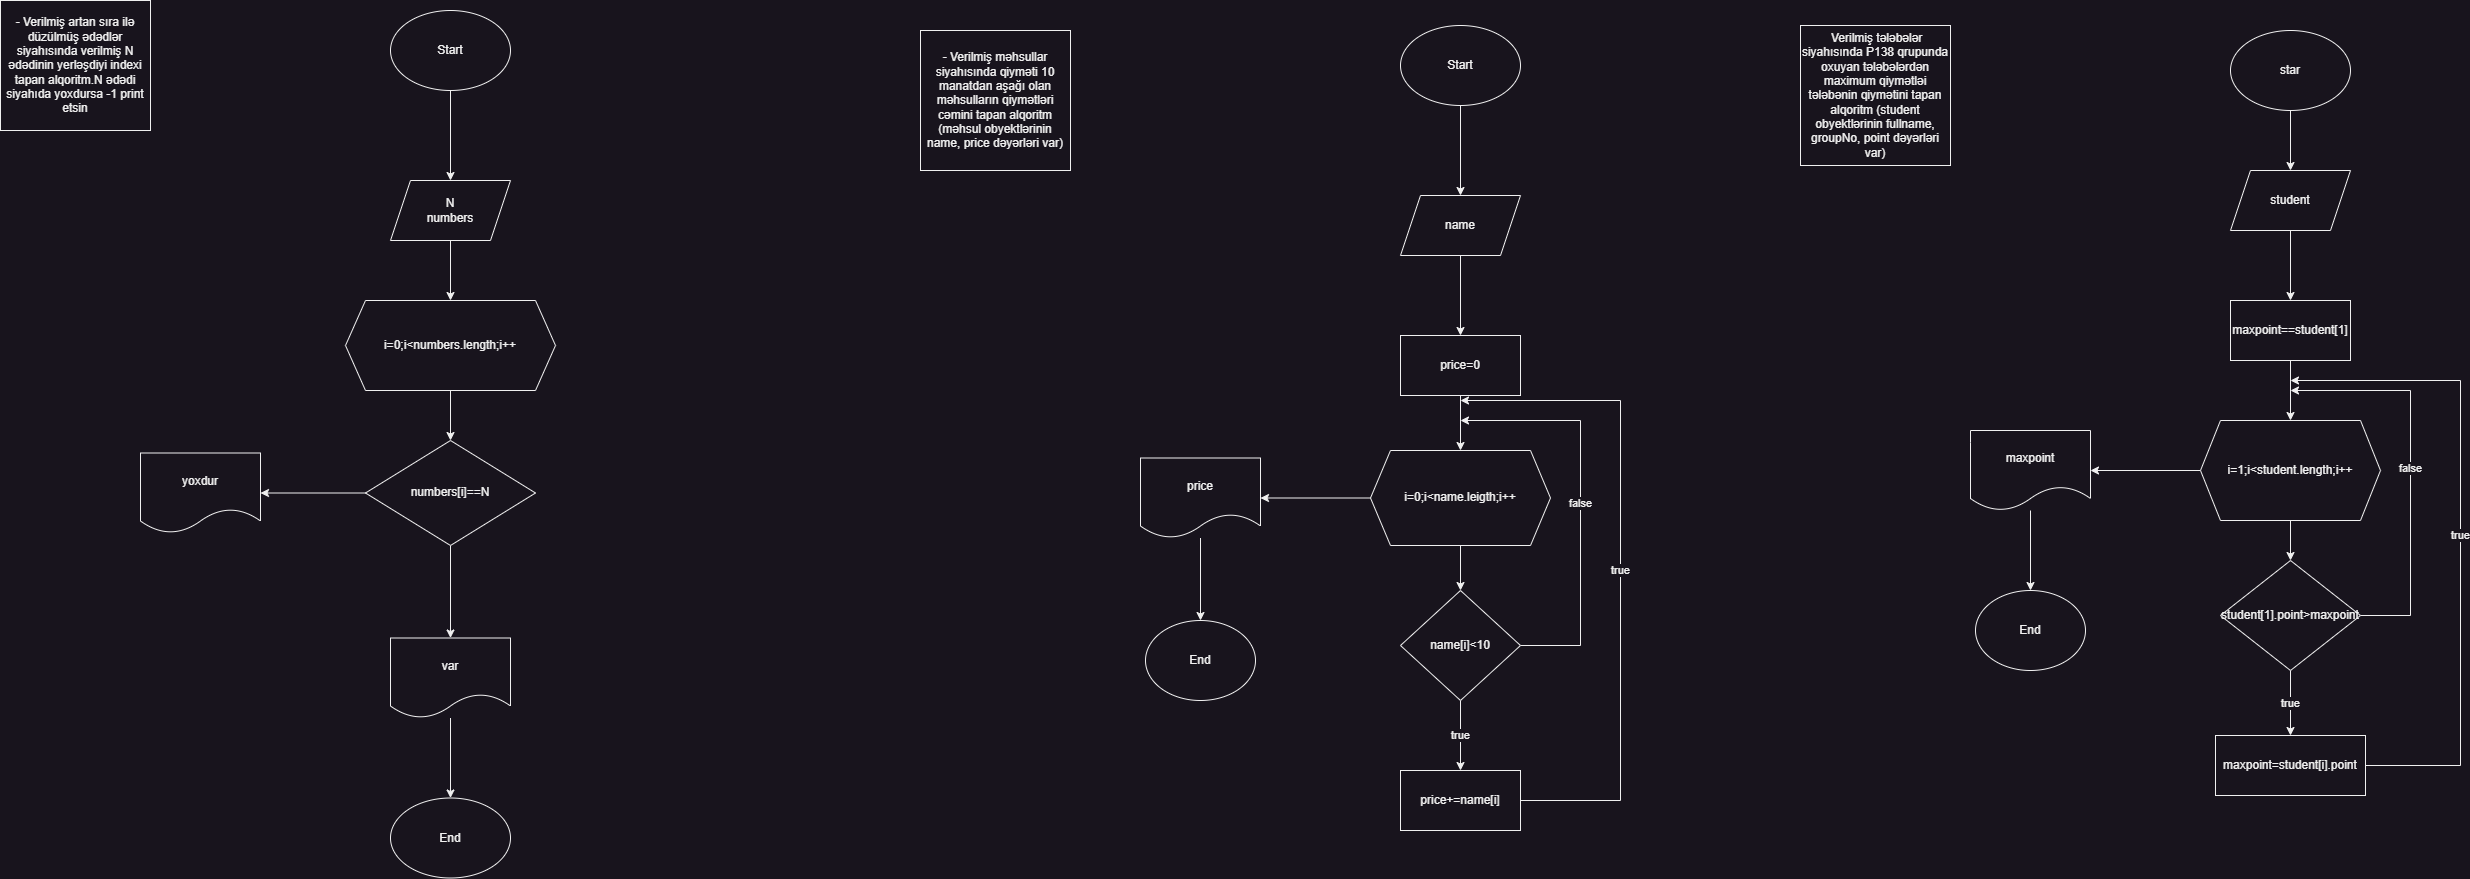

The diagram above was exported from draw.io. Its source (the exported page's mxGraphModel, read from the mxfile embedded in the PNG):
<mxGraphModel dx="1793" dy="971" grid="1" gridSize="10" guides="1" tooltips="1" connect="1" arrows="1" fold="1" page="1" pageScale="1" pageWidth="850" pageHeight="1100" math="0" shadow="0">
  <root>
    <mxCell id="0" />
    <mxCell id="1" parent="0" />
    <mxCell id="ll2UPl9-uwLafEW_6ALm-1" value="- Verilmiş artan sıra ilə düzülmüş ədədlər siyahısında verilmiş N ədədinin yerləşdiyi indexi tapan alqoritm.N ədədi siyahıda yoxdursa -1 print etsin" style="rounded=0;whiteSpace=wrap;html=1;" vertex="1" parent="1">
      <mxGeometry x="50" y="40" width="150" height="130" as="geometry" />
    </mxCell>
    <mxCell id="ll2UPl9-uwLafEW_6ALm-2" value="" style="edgeStyle=orthogonalEdgeStyle;rounded=0;orthogonalLoop=1;jettySize=auto;html=1;" edge="1" parent="1" source="ll2UPl9-uwLafEW_6ALm-3" target="ll2UPl9-uwLafEW_6ALm-5">
      <mxGeometry relative="1" as="geometry" />
    </mxCell>
    <mxCell id="ll2UPl9-uwLafEW_6ALm-3" value="Start" style="ellipse;whiteSpace=wrap;html=1;" vertex="1" parent="1">
      <mxGeometry x="440" y="50" width="120" height="80" as="geometry" />
    </mxCell>
    <mxCell id="ll2UPl9-uwLafEW_6ALm-4" value="" style="edgeStyle=orthogonalEdgeStyle;rounded=0;orthogonalLoop=1;jettySize=auto;html=1;" edge="1" parent="1" source="ll2UPl9-uwLafEW_6ALm-5" target="ll2UPl9-uwLafEW_6ALm-7">
      <mxGeometry relative="1" as="geometry" />
    </mxCell>
    <mxCell id="ll2UPl9-uwLafEW_6ALm-5" value="N&lt;br&gt;numbers" style="shape=parallelogram;perimeter=parallelogramPerimeter;whiteSpace=wrap;html=1;fixedSize=1;" vertex="1" parent="1">
      <mxGeometry x="440" y="220" width="120" height="60" as="geometry" />
    </mxCell>
    <mxCell id="ll2UPl9-uwLafEW_6ALm-6" value="" style="edgeStyle=orthogonalEdgeStyle;rounded=0;orthogonalLoop=1;jettySize=auto;html=1;" edge="1" parent="1" source="ll2UPl9-uwLafEW_6ALm-7" target="ll2UPl9-uwLafEW_6ALm-10">
      <mxGeometry relative="1" as="geometry" />
    </mxCell>
    <mxCell id="ll2UPl9-uwLafEW_6ALm-7" value="i=0;i&amp;lt;numbers.length;i++" style="shape=hexagon;perimeter=hexagonPerimeter2;whiteSpace=wrap;html=1;fixedSize=1;" vertex="1" parent="1">
      <mxGeometry x="395" y="340" width="210" height="90" as="geometry" />
    </mxCell>
    <mxCell id="ll2UPl9-uwLafEW_6ALm-8" value="" style="edgeStyle=orthogonalEdgeStyle;rounded=0;orthogonalLoop=1;jettySize=auto;html=1;" edge="1" parent="1" source="ll2UPl9-uwLafEW_6ALm-10" target="ll2UPl9-uwLafEW_6ALm-12">
      <mxGeometry relative="1" as="geometry" />
    </mxCell>
    <mxCell id="ll2UPl9-uwLafEW_6ALm-9" value="" style="edgeStyle=orthogonalEdgeStyle;rounded=0;orthogonalLoop=1;jettySize=auto;html=1;" edge="1" parent="1" source="ll2UPl9-uwLafEW_6ALm-10" target="ll2UPl9-uwLafEW_6ALm-13">
      <mxGeometry relative="1" as="geometry" />
    </mxCell>
    <mxCell id="ll2UPl9-uwLafEW_6ALm-10" value="numbers[i]==N" style="rhombus;whiteSpace=wrap;html=1;" vertex="1" parent="1">
      <mxGeometry x="415" y="480" width="170" height="105" as="geometry" />
    </mxCell>
    <mxCell id="ll2UPl9-uwLafEW_6ALm-11" value="" style="edgeStyle=orthogonalEdgeStyle;rounded=0;orthogonalLoop=1;jettySize=auto;html=1;" edge="1" parent="1" source="ll2UPl9-uwLafEW_6ALm-12" target="ll2UPl9-uwLafEW_6ALm-14">
      <mxGeometry relative="1" as="geometry" />
    </mxCell>
    <mxCell id="ll2UPl9-uwLafEW_6ALm-12" value="var" style="shape=document;whiteSpace=wrap;html=1;boundedLbl=1;" vertex="1" parent="1">
      <mxGeometry x="440" y="677.5" width="120" height="80" as="geometry" />
    </mxCell>
    <mxCell id="ll2UPl9-uwLafEW_6ALm-13" value="yoxdur" style="shape=document;whiteSpace=wrap;html=1;boundedLbl=1;" vertex="1" parent="1">
      <mxGeometry x="190" y="492.5" width="120" height="80" as="geometry" />
    </mxCell>
    <mxCell id="ll2UPl9-uwLafEW_6ALm-14" value="End" style="ellipse;whiteSpace=wrap;html=1;" vertex="1" parent="1">
      <mxGeometry x="440" y="837.5" width="120" height="80" as="geometry" />
    </mxCell>
    <mxCell id="ll2UPl9-uwLafEW_6ALm-15" value="- Verilmiş məhsullar siyahısında qiyməti 10 manatdan aşağı olan məhsulların qiymətləri cəmini tapan alqoritm (məhsul obyektlərinin name, price dəyərləri var)" style="rounded=0;whiteSpace=wrap;html=1;" vertex="1" parent="1">
      <mxGeometry x="970" y="70" width="150" height="140" as="geometry" />
    </mxCell>
    <mxCell id="ll2UPl9-uwLafEW_6ALm-16" value="" style="edgeStyle=orthogonalEdgeStyle;rounded=0;orthogonalLoop=1;jettySize=auto;html=1;" edge="1" parent="1" source="ll2UPl9-uwLafEW_6ALm-17" target="ll2UPl9-uwLafEW_6ALm-19">
      <mxGeometry relative="1" as="geometry" />
    </mxCell>
    <mxCell id="ll2UPl9-uwLafEW_6ALm-17" value="Start" style="ellipse;whiteSpace=wrap;html=1;" vertex="1" parent="1">
      <mxGeometry x="1450" y="65" width="120" height="80" as="geometry" />
    </mxCell>
    <mxCell id="ll2UPl9-uwLafEW_6ALm-18" value="" style="edgeStyle=orthogonalEdgeStyle;rounded=0;orthogonalLoop=1;jettySize=auto;html=1;" edge="1" parent="1" source="ll2UPl9-uwLafEW_6ALm-19" target="ll2UPl9-uwLafEW_6ALm-21">
      <mxGeometry relative="1" as="geometry" />
    </mxCell>
    <mxCell id="ll2UPl9-uwLafEW_6ALm-19" value="name" style="shape=parallelogram;perimeter=parallelogramPerimeter;whiteSpace=wrap;html=1;fixedSize=1;" vertex="1" parent="1">
      <mxGeometry x="1450" y="235" width="120" height="60" as="geometry" />
    </mxCell>
    <mxCell id="ll2UPl9-uwLafEW_6ALm-20" value="" style="edgeStyle=orthogonalEdgeStyle;rounded=0;orthogonalLoop=1;jettySize=auto;html=1;" edge="1" parent="1" source="ll2UPl9-uwLafEW_6ALm-21" target="ll2UPl9-uwLafEW_6ALm-24">
      <mxGeometry relative="1" as="geometry" />
    </mxCell>
    <mxCell id="ll2UPl9-uwLafEW_6ALm-21" value="price=0&lt;br&gt;" style="whiteSpace=wrap;html=1;" vertex="1" parent="1">
      <mxGeometry x="1450" y="375" width="120" height="60" as="geometry" />
    </mxCell>
    <mxCell id="ll2UPl9-uwLafEW_6ALm-22" value="" style="edgeStyle=orthogonalEdgeStyle;rounded=0;orthogonalLoop=1;jettySize=auto;html=1;" edge="1" parent="1" source="ll2UPl9-uwLafEW_6ALm-24" target="ll2UPl9-uwLafEW_6ALm-27">
      <mxGeometry relative="1" as="geometry" />
    </mxCell>
    <mxCell id="ll2UPl9-uwLafEW_6ALm-23" value="" style="edgeStyle=orthogonalEdgeStyle;rounded=0;orthogonalLoop=1;jettySize=auto;html=1;" edge="1" parent="1" source="ll2UPl9-uwLafEW_6ALm-24" target="ll2UPl9-uwLafEW_6ALm-31">
      <mxGeometry relative="1" as="geometry" />
    </mxCell>
    <mxCell id="ll2UPl9-uwLafEW_6ALm-24" value="i=0;i&amp;lt;name.leigth;i++" style="shape=hexagon;perimeter=hexagonPerimeter2;whiteSpace=wrap;html=1;fixedSize=1;" vertex="1" parent="1">
      <mxGeometry x="1420" y="490" width="180" height="95" as="geometry" />
    </mxCell>
    <mxCell id="ll2UPl9-uwLafEW_6ALm-25" value="true" style="edgeStyle=orthogonalEdgeStyle;rounded=0;orthogonalLoop=1;jettySize=auto;html=1;" edge="1" parent="1" source="ll2UPl9-uwLafEW_6ALm-27" target="ll2UPl9-uwLafEW_6ALm-29">
      <mxGeometry relative="1" as="geometry" />
    </mxCell>
    <mxCell id="ll2UPl9-uwLafEW_6ALm-26" value="false" style="edgeStyle=orthogonalEdgeStyle;rounded=0;orthogonalLoop=1;jettySize=auto;html=1;" edge="1" parent="1" source="ll2UPl9-uwLafEW_6ALm-27">
      <mxGeometry relative="1" as="geometry">
        <mxPoint x="1510" y="460" as="targetPoint" />
        <Array as="points">
          <mxPoint x="1630" y="685" />
          <mxPoint x="1630" y="460" />
        </Array>
      </mxGeometry>
    </mxCell>
    <mxCell id="ll2UPl9-uwLafEW_6ALm-27" value="name[i]&amp;lt;10" style="rhombus;whiteSpace=wrap;html=1;" vertex="1" parent="1">
      <mxGeometry x="1450" y="630" width="120" height="110" as="geometry" />
    </mxCell>
    <mxCell id="ll2UPl9-uwLafEW_6ALm-28" value="true" style="edgeStyle=orthogonalEdgeStyle;rounded=0;orthogonalLoop=1;jettySize=auto;html=1;" edge="1" parent="1" source="ll2UPl9-uwLafEW_6ALm-29">
      <mxGeometry relative="1" as="geometry">
        <mxPoint x="1510" y="440" as="targetPoint" />
        <Array as="points">
          <mxPoint x="1670" y="840" />
          <mxPoint x="1670" y="440" />
        </Array>
      </mxGeometry>
    </mxCell>
    <mxCell id="ll2UPl9-uwLafEW_6ALm-29" value="price+=name[i]" style="whiteSpace=wrap;html=1;" vertex="1" parent="1">
      <mxGeometry x="1450" y="810" width="120" height="60" as="geometry" />
    </mxCell>
    <mxCell id="ll2UPl9-uwLafEW_6ALm-30" value="" style="edgeStyle=orthogonalEdgeStyle;rounded=0;orthogonalLoop=1;jettySize=auto;html=1;" edge="1" parent="1" source="ll2UPl9-uwLafEW_6ALm-31" target="ll2UPl9-uwLafEW_6ALm-32">
      <mxGeometry relative="1" as="geometry" />
    </mxCell>
    <mxCell id="ll2UPl9-uwLafEW_6ALm-31" value="price" style="shape=document;whiteSpace=wrap;html=1;boundedLbl=1;" vertex="1" parent="1">
      <mxGeometry x="1190" y="497.5" width="120" height="80" as="geometry" />
    </mxCell>
    <mxCell id="ll2UPl9-uwLafEW_6ALm-32" value="End" style="ellipse;whiteSpace=wrap;html=1;" vertex="1" parent="1">
      <mxGeometry x="1195" y="660" width="110" height="80" as="geometry" />
    </mxCell>
    <mxCell id="ll2UPl9-uwLafEW_6ALm-33" value="&amp;nbsp;Verilmiş tələbələr siyahısında P138 qrupunda oxuyan tələbələrdən maximum qiymətləi tələbənin qiymətini tapan alqoritm (student obyektlərinin fullname, groupNo, point dəyərləri var)" style="rounded=0;whiteSpace=wrap;html=1;" vertex="1" parent="1">
      <mxGeometry x="1850" y="65" width="150" height="140" as="geometry" />
    </mxCell>
    <mxCell id="ll2UPl9-uwLafEW_6ALm-34" value="" style="edgeStyle=orthogonalEdgeStyle;rounded=0;orthogonalLoop=1;jettySize=auto;html=1;" edge="1" parent="1" source="ll2UPl9-uwLafEW_6ALm-35" target="ll2UPl9-uwLafEW_6ALm-37">
      <mxGeometry relative="1" as="geometry" />
    </mxCell>
    <mxCell id="ll2UPl9-uwLafEW_6ALm-35" value="star" style="ellipse;whiteSpace=wrap;html=1;" vertex="1" parent="1">
      <mxGeometry x="2280" y="70" width="120" height="80" as="geometry" />
    </mxCell>
    <mxCell id="ll2UPl9-uwLafEW_6ALm-36" value="" style="edgeStyle=orthogonalEdgeStyle;rounded=0;orthogonalLoop=1;jettySize=auto;html=1;" edge="1" parent="1" source="ll2UPl9-uwLafEW_6ALm-37" target="ll2UPl9-uwLafEW_6ALm-39">
      <mxGeometry relative="1" as="geometry" />
    </mxCell>
    <mxCell id="ll2UPl9-uwLafEW_6ALm-37" value="student" style="shape=parallelogram;perimeter=parallelogramPerimeter;whiteSpace=wrap;html=1;fixedSize=1;" vertex="1" parent="1">
      <mxGeometry x="2280" y="210" width="120" height="60" as="geometry" />
    </mxCell>
    <mxCell id="ll2UPl9-uwLafEW_6ALm-38" value="" style="edgeStyle=orthogonalEdgeStyle;rounded=0;orthogonalLoop=1;jettySize=auto;html=1;" edge="1" parent="1" source="ll2UPl9-uwLafEW_6ALm-39" target="ll2UPl9-uwLafEW_6ALm-42">
      <mxGeometry relative="1" as="geometry" />
    </mxCell>
    <mxCell id="ll2UPl9-uwLafEW_6ALm-39" value="maxpoint==student[1]" style="whiteSpace=wrap;html=1;" vertex="1" parent="1">
      <mxGeometry x="2280" y="340" width="120" height="60" as="geometry" />
    </mxCell>
    <mxCell id="ll2UPl9-uwLafEW_6ALm-40" value="" style="edgeStyle=orthogonalEdgeStyle;rounded=0;orthogonalLoop=1;jettySize=auto;html=1;" edge="1" parent="1" source="ll2UPl9-uwLafEW_6ALm-42" target="ll2UPl9-uwLafEW_6ALm-49">
      <mxGeometry relative="1" as="geometry" />
    </mxCell>
    <mxCell id="ll2UPl9-uwLafEW_6ALm-41" value="" style="edgeStyle=orthogonalEdgeStyle;rounded=0;orthogonalLoop=1;jettySize=auto;html=1;" edge="1" parent="1" source="ll2UPl9-uwLafEW_6ALm-42" target="ll2UPl9-uwLafEW_6ALm-45">
      <mxGeometry relative="1" as="geometry" />
    </mxCell>
    <mxCell id="ll2UPl9-uwLafEW_6ALm-42" value="i=1;i&amp;lt;student.length;i++" style="shape=hexagon;perimeter=hexagonPerimeter2;whiteSpace=wrap;html=1;fixedSize=1;" vertex="1" parent="1">
      <mxGeometry x="2250" y="460" width="180" height="100" as="geometry" />
    </mxCell>
    <mxCell id="ll2UPl9-uwLafEW_6ALm-43" value="true" style="edgeStyle=orthogonalEdgeStyle;rounded=0;orthogonalLoop=1;jettySize=auto;html=1;" edge="1" parent="1" source="ll2UPl9-uwLafEW_6ALm-45" target="ll2UPl9-uwLafEW_6ALm-47">
      <mxGeometry relative="1" as="geometry" />
    </mxCell>
    <mxCell id="ll2UPl9-uwLafEW_6ALm-44" value="false" style="edgeStyle=orthogonalEdgeStyle;rounded=0;orthogonalLoop=1;jettySize=auto;html=1;" edge="1" parent="1" source="ll2UPl9-uwLafEW_6ALm-45">
      <mxGeometry relative="1" as="geometry">
        <mxPoint x="2340" y="430" as="targetPoint" />
        <Array as="points">
          <mxPoint x="2460" y="655" />
          <mxPoint x="2460" y="430" />
        </Array>
      </mxGeometry>
    </mxCell>
    <mxCell id="ll2UPl9-uwLafEW_6ALm-45" value="student[1].point&amp;gt;maxpoint" style="rhombus;whiteSpace=wrap;html=1;" vertex="1" parent="1">
      <mxGeometry x="2270" y="600" width="140" height="110" as="geometry" />
    </mxCell>
    <mxCell id="ll2UPl9-uwLafEW_6ALm-46" value="true" style="edgeStyle=orthogonalEdgeStyle;rounded=0;orthogonalLoop=1;jettySize=auto;html=1;" edge="1" parent="1" source="ll2UPl9-uwLafEW_6ALm-47">
      <mxGeometry relative="1" as="geometry">
        <mxPoint x="2340" y="420" as="targetPoint" />
        <Array as="points">
          <mxPoint x="2510" y="805" />
          <mxPoint x="2510" y="420" />
        </Array>
      </mxGeometry>
    </mxCell>
    <mxCell id="ll2UPl9-uwLafEW_6ALm-47" value="maxpoint=student[i].point" style="whiteSpace=wrap;html=1;" vertex="1" parent="1">
      <mxGeometry x="2265" y="775" width="150" height="60" as="geometry" />
    </mxCell>
    <mxCell id="ll2UPl9-uwLafEW_6ALm-48" value="" style="edgeStyle=orthogonalEdgeStyle;rounded=0;orthogonalLoop=1;jettySize=auto;html=1;" edge="1" parent="1" source="ll2UPl9-uwLafEW_6ALm-49" target="ll2UPl9-uwLafEW_6ALm-50">
      <mxGeometry relative="1" as="geometry" />
    </mxCell>
    <mxCell id="ll2UPl9-uwLafEW_6ALm-49" value="maxpoint" style="shape=document;whiteSpace=wrap;html=1;boundedLbl=1;" vertex="1" parent="1">
      <mxGeometry x="2020" y="470" width="120" height="80" as="geometry" />
    </mxCell>
    <mxCell id="ll2UPl9-uwLafEW_6ALm-50" value="End" style="ellipse;whiteSpace=wrap;html=1;" vertex="1" parent="1">
      <mxGeometry x="2025" y="630" width="110" height="80" as="geometry" />
    </mxCell>
  </root>
</mxGraphModel>